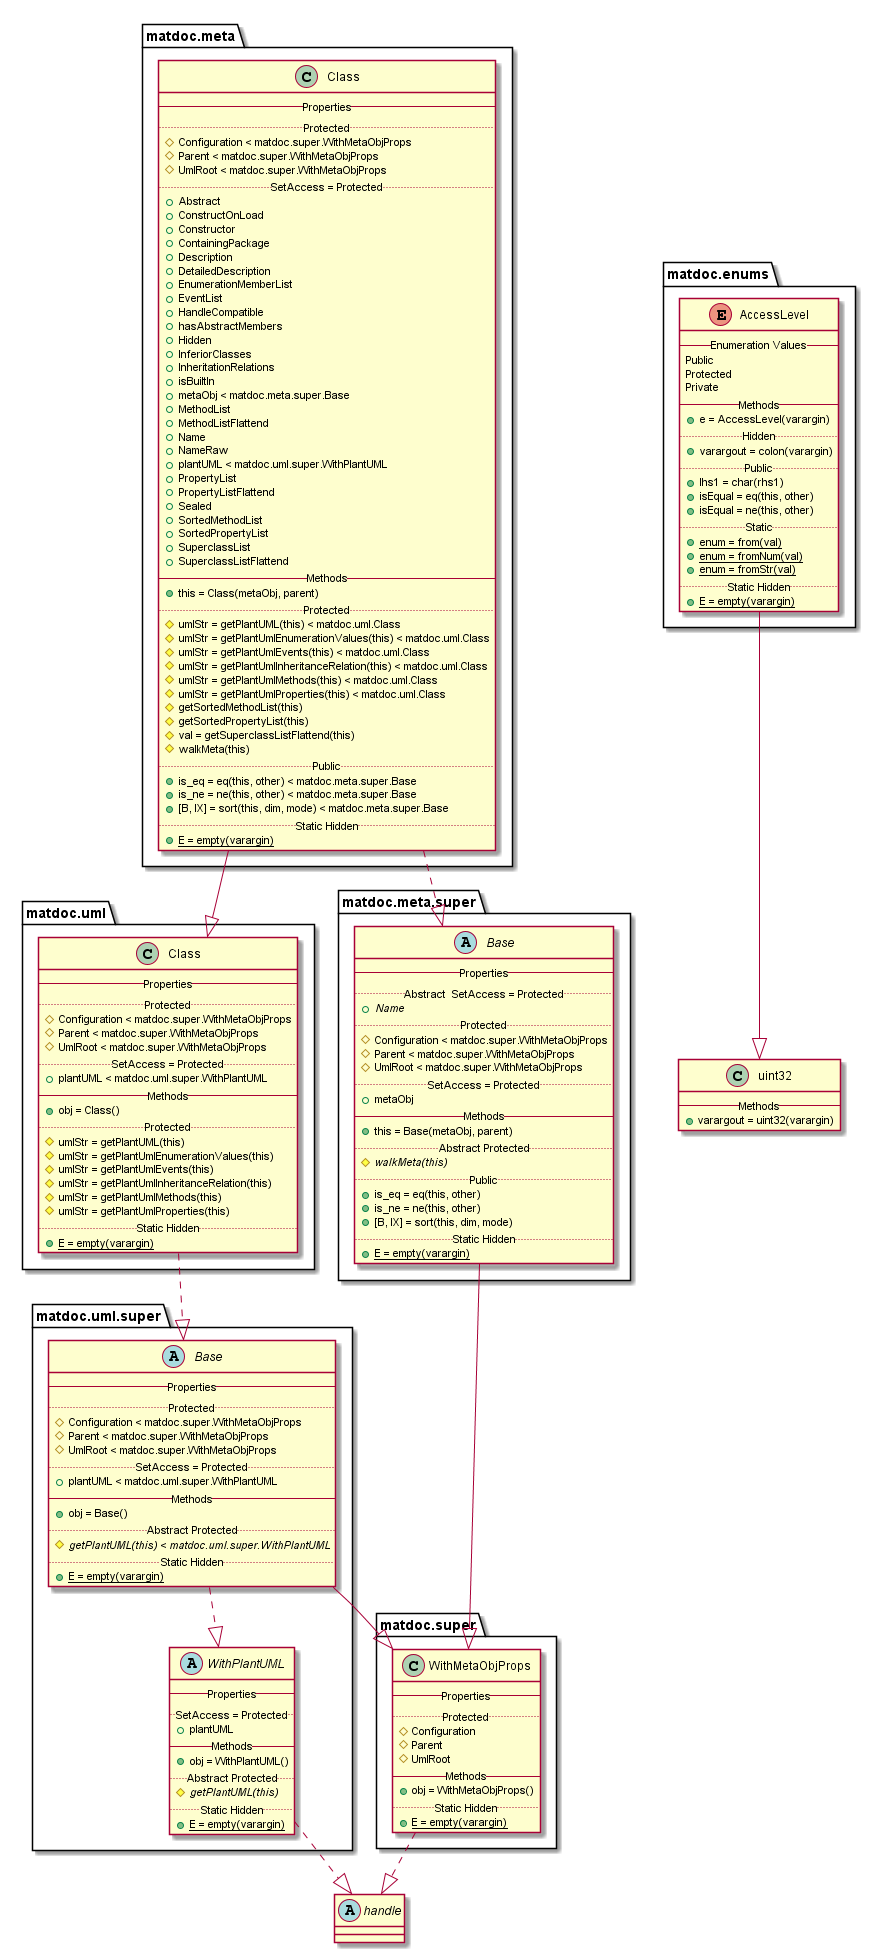

The diagram above was rendered by PlantUML. Its source (embedded in the PNG):
@startuml

abstract class handle {
}


enum matdoc.enums.AccessLevel {
   -- Enumeration Values --
   Public
   Protected
   Private
   -- Methods --
   {method} + e = AccessLevel(varargin)
   .. Hidden ..
   {method} + varargout = colon(varargin)
   .. Public ..
   {method} + lhs1 = char(rhs1)
   {method} + isEqual = eq(this, other)
   {method} + isEqual = ne(this, other)
   .. Static ..
   {method}{static} + enum = from(val)
   {method}{static} + enum = fromNum(val)
   {method}{static} + enum = fromStr(val)
   .. Static Hidden ..
   {method}{static} + E = empty(varargin)
}

matdoc.enums.AccessLevel --|> uint32

class matdoc.meta.Class {
   -- Properties --
   .. Protected ..
   {field} # Configuration < matdoc.super.WithMetaObjProps
   {field} # Parent < matdoc.super.WithMetaObjProps
   {field} # UmlRoot < matdoc.super.WithMetaObjProps
   .. SetAccess = Protected ..
   {field} + Abstract
   {field} + ConstructOnLoad
   {field} + Constructor
   {field} + ContainingPackage
   {field} + Description
   {field} + DetailedDescription
   {field} + EnumerationMemberList
   {field} + EventList
   {field} + HandleCompatible
   {field} + hasAbstractMembers
   {field} + Hidden
   {field} + InferiorClasses
   {field} + InheritationRelations
   {field} + isBuiltIn
   {field} + metaObj < matdoc.meta.super.Base
   {field} + MethodList
   {field} + MethodListFlattend
   {field} + Name
   {field} + NameRaw
   {field} + plantUML < matdoc.uml.super.WithPlantUML
   {field} + PropertyList
   {field} + PropertyListFlattend
   {field} + Sealed
   {field} + SortedMethodList
   {field} + SortedPropertyList
   {field} + SuperclassList
   {field} + SuperclassListFlattend
   -- Methods --
   {method} + this = Class(metaObj, parent)
   .. Protected ..
   {method} # umlStr = getPlantUML(this) < matdoc.uml.Class
   {method} # umlStr = getPlantUmlEnumerationValues(this) < matdoc.uml.Class
   {method} # umlStr = getPlantUmlEvents(this) < matdoc.uml.Class
   {method} # umlStr = getPlantUmlInheritanceRelation(this) < matdoc.uml.Class
   {method} # umlStr = getPlantUmlMethods(this) < matdoc.uml.Class
   {method} # umlStr = getPlantUmlProperties(this) < matdoc.uml.Class
   {method} # getSortedMethodList(this)
   {method} # getSortedPropertyList(this)
   {method} # val = getSuperclassListFlattend(this)
   {method} # walkMeta(this)
   .. Public ..
   {method} + is_eq = eq(this, other) < matdoc.meta.super.Base
   {method} + is_ne = ne(this, other) < matdoc.meta.super.Base
   {method} + [B, IX] = sort(this, dim, mode) < matdoc.meta.super.Base
   .. Static Hidden ..
   {method}{static} + E = empty(varargin)
}

matdoc.meta.Class ..|> matdoc.meta.super.Base
matdoc.meta.Class --|> matdoc.uml.Class

abstract class matdoc.meta.super.Base {
   -- Properties --
   .. Abstract  SetAccess = Protected ..
   {field}{abstract} + Name
   .. Protected ..
   {field} # Configuration < matdoc.super.WithMetaObjProps
   {field} # Parent < matdoc.super.WithMetaObjProps
   {field} # UmlRoot < matdoc.super.WithMetaObjProps
   .. SetAccess = Protected ..
   {field} + metaObj
   -- Methods --
   {method} + this = Base(metaObj, parent)
   .. Abstract Protected ..
   {method}{abstract} # walkMeta(this)
   .. Public ..
   {method} + is_eq = eq(this, other)
   {method} + is_ne = ne(this, other)
   {method} + [B, IX] = sort(this, dim, mode)
   .. Static Hidden ..
   {method}{static} + E = empty(varargin)
}

matdoc.meta.super.Base --|> matdoc.super.WithMetaObjProps

class matdoc.super.WithMetaObjProps {
   -- Properties --
   .. Protected ..
   {field} # Configuration
   {field} # Parent
   {field} # UmlRoot
   -- Methods --
   {method} + obj = WithMetaObjProps()
   .. Static Hidden ..
   {method}{static} + E = empty(varargin)
}

matdoc.super.WithMetaObjProps ..|> handle

class matdoc.uml.Class {
   -- Properties --
   .. Protected ..
   {field} # Configuration < matdoc.super.WithMetaObjProps
   {field} # Parent < matdoc.super.WithMetaObjProps
   {field} # UmlRoot < matdoc.super.WithMetaObjProps
   .. SetAccess = Protected ..
   {field} + plantUML < matdoc.uml.super.WithPlantUML
   -- Methods --
   {method} + obj = Class()
   .. Protected ..
   {method} # umlStr = getPlantUML(this)
   {method} # umlStr = getPlantUmlEnumerationValues(this)
   {method} # umlStr = getPlantUmlEvents(this)
   {method} # umlStr = getPlantUmlInheritanceRelation(this)
   {method} # umlStr = getPlantUmlMethods(this)
   {method} # umlStr = getPlantUmlProperties(this)
   .. Static Hidden ..
   {method}{static} + E = empty(varargin)
}

matdoc.uml.Class ..|> matdoc.uml.super.Base

abstract class matdoc.uml.super.Base {
   -- Properties --
   .. Protected ..
   {field} # Configuration < matdoc.super.WithMetaObjProps
   {field} # Parent < matdoc.super.WithMetaObjProps
   {field} # UmlRoot < matdoc.super.WithMetaObjProps
   .. SetAccess = Protected ..
   {field} + plantUML < matdoc.uml.super.WithPlantUML
   -- Methods --
   {method} + obj = Base()
   .. Abstract Protected ..
   {method}{abstract} # getPlantUML(this) < matdoc.uml.super.WithPlantUML
   .. Static Hidden ..
   {method}{static} + E = empty(varargin)
}

matdoc.uml.super.Base --|> matdoc.super.WithMetaObjProps
matdoc.uml.super.Base ..|> matdoc.uml.super.WithPlantUML

abstract class matdoc.uml.super.WithPlantUML {
   -- Properties --
   .. SetAccess = Protected ..
   {field} + plantUML
   -- Methods --
   {method} + obj = WithPlantUML()
   .. Abstract Protected ..
   {method}{abstract} # getPlantUML(this)
   .. Static Hidden ..
   {method}{static} + E = empty(varargin)
}

matdoc.uml.super.WithPlantUML ..|> handle

class uint32 {
   -- Methods --
   {method} + varargout = uint32(varargin)
}


@enduml